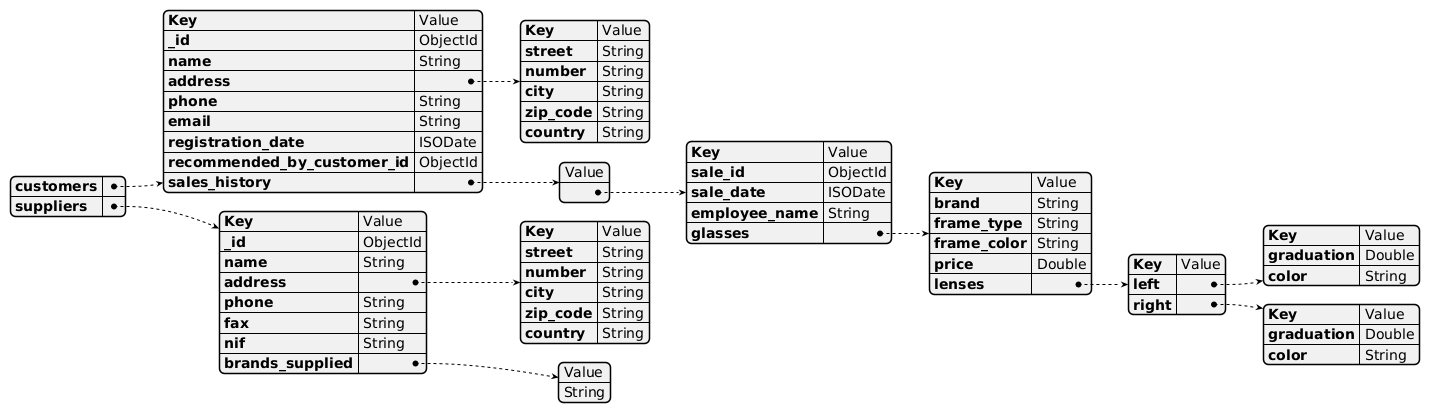

The diagram above was rendered by PlantUML. Its source (embedded in the PNG):
@startjson
{
  "customers": {
    "Key": "Value",
    "_id": "ObjectId",
    "name": "String",
    "address": {
      "Key": "Value",
      "street": "String",
      "number": "String",
      "city": "String",
      "zip_code": "String",
      "country": "String"
    },
    "phone": "String",
    "email": "String",
    "registration_date": "ISODate",
    "recommended_by_customer_id": "ObjectId",
    "sales_history": [
      "Value",
      {
        "Key": "Value",
        "sale_id": "ObjectId",
        "sale_date": "ISODate",
        "employee_name": "String",
        "glasses": {
          "Key": "Value",
          "brand": "String",
          "frame_type": "String",
          "frame_color": "String",
          "price": "Double",
          "lenses": {
            "Key": "Value",
            "left": { "Key": "Value", "graduation": "Double", "color": "String" },
            "right": { "Key": "Value", "graduation": "Double", "color": "String" }
          }
        }
      }
    ]
  },
  "suppliers": {
    "Key": "Value",
    "_id": "ObjectId",
    "name": "String",
    "address": {
      "Key": "Value",
      "street": "String",
      "number": "String",
      "city": "String",
      "zip_code": "String",
      "country": "String"
    },
    "phone": "String",
    "fax": "String",
    "nif": "String",
    "brands_supplied": ["Value", "String"]
  }
}
@endjson